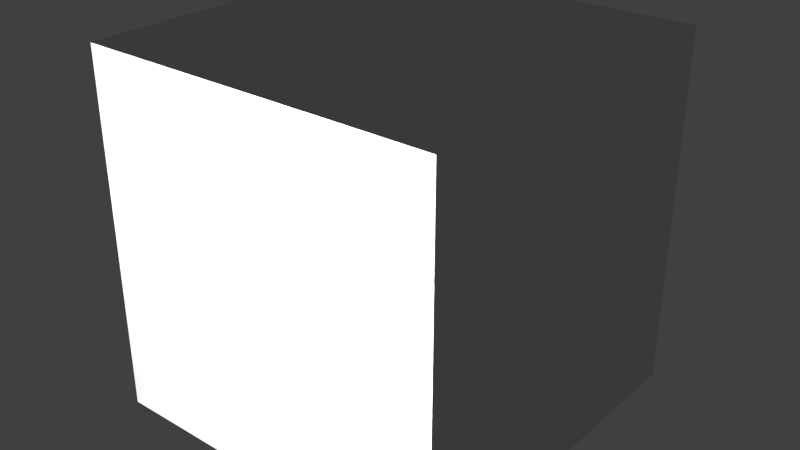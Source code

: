 # Source: end.blend  (saved by Blender 2.75.0; exported with 4.5.12 LTS)
import bpy
from mathutils import Matrix  # noqa: F401  (used for matrix-valued properties, if any)

bpy.ops.wm.read_factory_settings(use_empty=True)
scene = bpy.context.scene
scene.name = 'Scene'

# ---- collections
col_collection_1 = bpy.data.collections.new('Collection 1'); scene.collection.children.link(col_collection_1)

# ---- materials (node trees are filled in below, after node groups)
mat_material = bpy.data.materials.new('Material')
mat_material.alpha_threshold = 0.0
mat_material.use_transparent_shadow = False
mat_material.roughness = 0.5
mat_material.line_color = (0.0, 0.0, 0.0, 1.0)

# ---- material node trees

# ---- world
world_world = bpy.data.worlds.new('World'); scene.world = world_world
world_world.color = (0.05088, 0.05088, 0.05088)
world_world.use_sun_shadow = False
world_world.sun_shadow_jitter_overblur = 0.0
world_world.cycles.sampling_method = 'MANUAL'
world_world.cycles.sample_map_resolution = 256

# ---- lights
light_point = bpy.data.lights.new('Point', 'POINT')
light_point.transmission_factor = 0.0
light_point.energy = 100.0
light_point.shadow_buffer_clip_start = 0.5
light_point.shadow_soft_size = 0.1
light_point.shadow_maximum_resolution = 0.006
light_point.use_absolute_resolution = True
light_point.cycles.use_multiple_importance_sampling = False

# ---- meshes
me_end = bpy.data.meshes.new('End')
me_end.from_pydata([(-1.0, 9.139e-08, 0.0), (-1.0, 2.0, 0.0), (1.0, 2.0, 0.0), (1.0, -2.702e-07, 0.0), (-1.0, 8.066e-07, 2.0), (-1.0, 2.0, 2.0), (1.0, 2.0, 2.0), (1.0, 8.742e-08, 2.0)], [], [(0, 3, 2, 1), (4, 5, 6, 7), (0, 1, 5, 4), (2, 3, 7, 6), (2, 6, 5, 1)])
me_end.materials.append(mat_material)
me_end.use_remesh_preserve_volume = False
me_end.use_remesh_preserve_attributes = False
me_end.use_mirror_vertex_groups = False
me_end.update()

# ---- objects
ob_end = bpy.data.objects.new('End', me_end)
ob_point = bpy.data.objects.new('Point', light_point)

# ---- transforms, parenting, visibility, modifiers, constraints
ob_end.location = (0.0, 0.0, 0.0)
ob_end.rotation_mode = 'QUATERNION'
ob_end.rotation_quaternion = (1.0, 0.0, 0.0, 0.0)
ob_end.lock_rotations_4d = False
ob_end.empty_display_type = 'ARROWS'
ob_end.lineart.crease_threshold = 0.0
ob_point.parent = ob_end
ob_point.location = (-1.307e-07, 1.495, 1.798)
ob_point.rotation_mode = 'QUATERNION'
ob_point.rotation_quaternion = (4.371e-08, 0.0, 0.0, 1.0)
ob_point.scale = (1.0, 0.5, 1.0)
ob_point.lineart.crease_threshold = 0.0

# ---- collection membership
col_collection_1.objects.link(ob_end)
col_collection_1.objects.link(ob_point)

# ---- scene / render settings (as saved in the file)
scene.frame_start = 1; scene.frame_end = 250; scene.frame_set(0)
scene.render.engine = 'BLENDER_EEVEE_NEXT'
scene.render.resolution_percentage = 50
scene.render.dither_intensity = 0.0
scene.cycles.use_denoising = False
scene.cycles.samples = 10
scene.cycles.sampling_pattern = 'TABULATED_SOBOL'
scene.cycles.light_sampling_threshold = 0.0
scene.cycles.use_adaptive_sampling = False
scene.cycles.use_light_tree = False
scene.cycles.blur_glossy = 0.0
scene.cycles.volume_bounces = 1
scene.cycles.pixel_filter_type = 'GAUSSIAN'
scene.cycles.sample_clamp_indirect = 0.0
scene.view_settings.view_transform = 'Standard'
bpy.context.view_layer.update()

# ---- added for rendering (the .blend has no active camera): camera
cam_auto = bpy.data.cameras.new('AutoCamera')
cam_auto.lens = 50.0
cam_auto.sensor_width = 36.0
cam_auto.clip_end = 1000.0
ob_auto_camera = bpy.data.objects.new('AutoCamera', cam_auto)
scene.collection.objects.link(ob_auto_camera)
ob_auto_camera.location = (3.20507, -2.84609, 3.56406)
ob_auto_camera.rotation_euler = (1.09748, -7.21219e-08, 0.694738)
scene.camera = ob_auto_camera
bpy.context.view_layer.update()

